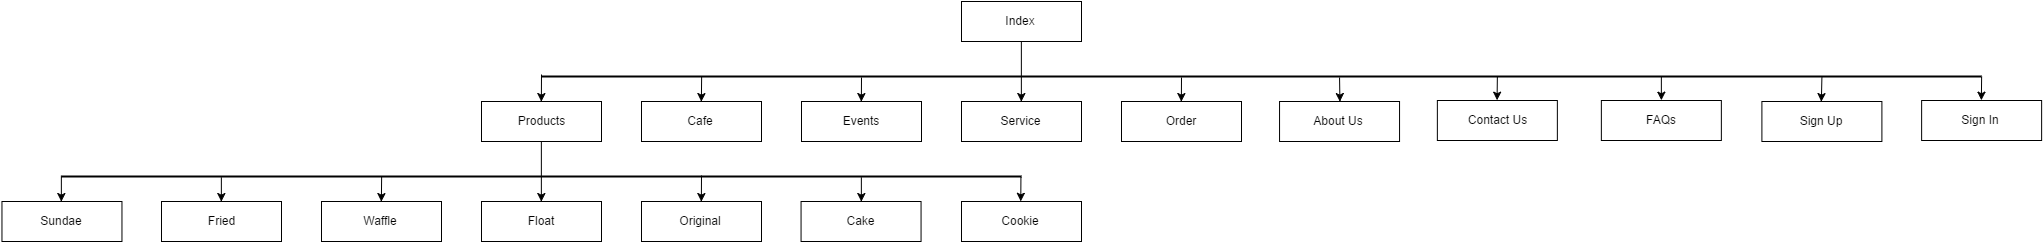

The diagram above was exported from draw.io. Its source (the exported page's mxGraphModel, read from the mxfile embedded in the PNG):
<mxGraphModel dx="1973" dy="617" grid="1" gridSize="10" guides="1" tooltips="1" connect="1" arrows="1" fold="1" page="1" pageScale="1" pageWidth="850" pageHeight="1100" background="#ffffff" math="0" shadow="0">
  <root>
    <mxCell id="0" />
    <mxCell id="1" parent="0" />
    <mxCell id="3" value="Index" style="whiteSpace=wrap;html=1;" vertex="1" parent="1">
      <mxGeometry x="360" y="40" width="120" height="40" as="geometry" />
    </mxCell>
    <mxCell id="6" value="Service" style="whiteSpace=wrap;html=1;" vertex="1" parent="1">
      <mxGeometry x="360" y="140" width="120" height="40" as="geometry" />
    </mxCell>
    <mxCell id="7" value="" style="line;strokeWidth=2;html=1;" vertex="1" parent="1">
      <mxGeometry x="-60" y="110" width="1440" height="10" as="geometry" />
    </mxCell>
    <mxCell id="8" value="" style="endArrow=classic;html=1;exitX=0.5;exitY=1;entryX=0.5;entryY=0;" edge="1" parent="1" source="3" target="6">
      <mxGeometry width="50" height="50" relative="1" as="geometry">
        <mxPoint x="350" y="280" as="sourcePoint" />
        <mxPoint x="400" y="230" as="targetPoint" />
      </mxGeometry>
    </mxCell>
    <mxCell id="16" value="Events" style="whiteSpace=wrap;html=1;" vertex="1" parent="1">
      <mxGeometry x="200" y="140" width="120" height="40" as="geometry" />
    </mxCell>
    <mxCell id="17" value="" style="endArrow=classic;html=1;entryX=0.5;entryY=0;" edge="1" target="16" parent="1">
      <mxGeometry x="239.70588235294122" y="114.88235294117646" width="50" height="50" as="geometry">
        <mxPoint x="260" y="116" as="sourcePoint" />
        <mxPoint x="220" y="265" as="targetPoint" />
      </mxGeometry>
    </mxCell>
    <mxCell id="19" value="Cafe" style="whiteSpace=wrap;html=1;" vertex="1" parent="1">
      <mxGeometry x="40" y="140" width="120" height="40" as="geometry" />
    </mxCell>
    <mxCell id="20" value="" style="endArrow=classic;html=1;exitX=0.344;exitY=0.543;entryX=0.5;entryY=0;exitPerimeter=0;" edge="1" target="19" parent="1">
      <mxGeometry x="79.70588235294122" y="114.88235294117646" width="50" height="50" as="geometry">
        <mxPoint x="100.14285714285711" y="115.28571428571428" as="sourcePoint" />
        <mxPoint x="60" y="265" as="targetPoint" />
      </mxGeometry>
    </mxCell>
    <mxCell id="21" value="Products" style="whiteSpace=wrap;html=1;" vertex="1" parent="1">
      <mxGeometry x="-120" y="140" width="120" height="40" as="geometry" />
    </mxCell>
    <mxCell id="22" value="" style="endArrow=classic;html=1;entryX=0.5;entryY=0;" edge="1" parent="1" target="21">
      <mxGeometry x="89.70588235294122" y="124.88235294117646" width="50" height="50" as="geometry">
        <mxPoint x="-60" y="113" as="sourcePoint" />
        <mxPoint x="109.72413793103442" y="149.72413793103448" as="targetPoint" />
      </mxGeometry>
    </mxCell>
    <mxCell id="24" value="Order" style="whiteSpace=wrap;html=1;" vertex="1" parent="1">
      <mxGeometry x="520" y="140" width="120" height="40" as="geometry" />
    </mxCell>
    <mxCell id="25" value="" style="endArrow=classic;html=1;entryX=0.5;entryY=0;" edge="1" target="24" parent="1">
      <mxGeometry x="559.7058823529412" y="114.88235294117646" width="50" height="50" as="geometry">
        <mxPoint x="580" y="116.00000000000006" as="sourcePoint" />
        <mxPoint x="540" y="265" as="targetPoint" />
      </mxGeometry>
    </mxCell>
    <mxCell id="26" value="About Us" style="whiteSpace=wrap;html=1;" vertex="1" parent="1">
      <mxGeometry x="678.0459770114942" y="140" width="120" height="40" as="geometry" />
    </mxCell>
    <mxCell id="27" value="" style="endArrow=classic;html=1;entryX=0.5;entryY=0;" edge="1" target="26" parent="1">
      <mxGeometry x="717.7518593644354" y="114.88235294117646" width="50" height="50" as="geometry">
        <mxPoint x="738.0459770114942" y="116.00000000000006" as="sourcePoint" />
        <mxPoint x="698.0459770114942" y="265" as="targetPoint" />
      </mxGeometry>
    </mxCell>
    <mxCell id="28" value="Contact Us" style="whiteSpace=wrap;html=1;" vertex="1" parent="1">
      <mxGeometry x="835.8620689655172" y="139" width="120" height="40" as="geometry" />
    </mxCell>
    <mxCell id="29" value="" style="endArrow=classic;html=1;entryX=0.5;entryY=0;" edge="1" target="28" parent="1">
      <mxGeometry x="875.5679513184584" y="113.88235294117646" width="50" height="50" as="geometry">
        <mxPoint x="895.8620689655172" y="115.00000000000006" as="sourcePoint" />
        <mxPoint x="855.8620689655172" y="264" as="targetPoint" />
      </mxGeometry>
    </mxCell>
    <mxCell id="30" value="FAQs" style="whiteSpace=wrap;html=1;" vertex="1" parent="1">
      <mxGeometry x="999.8620689655172" y="139" width="120" height="40" as="geometry" />
    </mxCell>
    <mxCell id="31" value="" style="endArrow=classic;html=1;entryX=0.5;entryY=0;" edge="1" target="30" parent="1">
      <mxGeometry x="1039.5679513184584" y="113.88235294117646" width="50" height="50" as="geometry">
        <mxPoint x="1059.8620689655172" y="115.00000000000006" as="sourcePoint" />
        <mxPoint x="1019.8620689655172" y="264" as="targetPoint" />
      </mxGeometry>
    </mxCell>
    <mxCell id="32" value="Sign Up" style="whiteSpace=wrap;html=1;" vertex="1" parent="1">
      <mxGeometry x="1160.3954022988505" y="140" width="120" height="40" as="geometry" />
    </mxCell>
    <mxCell id="33" value="" style="endArrow=classic;html=1;entryX=0.5;entryY=0;" edge="1" target="32" parent="1">
      <mxGeometry x="1200.1012846517915" y="114.88235294117646" width="50" height="50" as="geometry">
        <mxPoint x="1220.3954022988505" y="116.00000000000006" as="sourcePoint" />
        <mxPoint x="1180.3954022988505" y="265" as="targetPoint" />
      </mxGeometry>
    </mxCell>
    <mxCell id="34" value="Sign In" style="whiteSpace=wrap;html=1;" vertex="1" parent="1">
      <mxGeometry x="1320.128735632184" y="139" width="120" height="40" as="geometry" />
    </mxCell>
    <mxCell id="35" value="" style="endArrow=classic;html=1;entryX=0.5;entryY=0;" edge="1" target="34" parent="1">
      <mxGeometry x="1359.834617985125" y="113.88235294117646" width="50" height="50" as="geometry">
        <mxPoint x="1380.128735632184" y="115.00000000000006" as="sourcePoint" />
        <mxPoint x="1340.128735632184" y="264" as="targetPoint" />
      </mxGeometry>
    </mxCell>
    <mxCell id="36" value="Original" style="whiteSpace=wrap;html=1;" vertex="1" parent="1">
      <mxGeometry x="40" y="240" width="120" height="40" as="geometry" />
    </mxCell>
    <mxCell id="38" value="Float" style="whiteSpace=wrap;html=1;" vertex="1" parent="1">
      <mxGeometry x="-120" y="240" width="120" height="40" as="geometry" />
    </mxCell>
    <mxCell id="39" value="" style="endArrow=classic;html=1;entryX=0.5;entryY=0;exitX=0.5;exitY=1;" edge="1" target="38" parent="1" source="21">
      <mxGeometry x="-80.29411764705878" y="238.88235294117646" width="50" height="50" as="geometry">
        <mxPoint x="-60" y="240" as="sourcePoint" />
        <mxPoint x="-100" y="389" as="targetPoint" />
      </mxGeometry>
    </mxCell>
    <mxCell id="40" value="Waffle" style="whiteSpace=wrap;html=1;" vertex="1" parent="1">
      <mxGeometry x="-280" y="240" width="120" height="40" as="geometry" />
    </mxCell>
    <mxCell id="41" value="" style="endArrow=classic;html=1;exitX=0.344;exitY=0.543;entryX=0.5;entryY=0;exitPerimeter=0;" edge="1" target="40" parent="1">
      <mxGeometry x="-240.29411764705878" y="214.88235294117646" width="50" height="50" as="geometry">
        <mxPoint x="-219.85714285714312" y="215.28571428571422" as="sourcePoint" />
        <mxPoint x="-260" y="365" as="targetPoint" />
      </mxGeometry>
    </mxCell>
    <mxCell id="42" value="Fried" style="whiteSpace=wrap;html=1;" vertex="1" parent="1">
      <mxGeometry x="-440" y="240" width="120" height="40" as="geometry" />
    </mxCell>
    <mxCell id="43" value="" style="endArrow=classic;html=1;entryX=0.5;entryY=0;exitX=0.167;exitY=0.546;exitPerimeter=0;" edge="1" target="42" parent="1" source="46">
      <mxGeometry x="-230.29411764705878" y="224.88235294117646" width="50" height="50" as="geometry">
        <mxPoint x="-380" y="213" as="sourcePoint" />
        <mxPoint x="-210.27586206896558" y="249.72413793103448" as="targetPoint" />
      </mxGeometry>
    </mxCell>
    <mxCell id="46" value="" style="line;strokeWidth=2;html=1;" vertex="1" parent="1">
      <mxGeometry x="-540" y="210" width="960" height="10" as="geometry" />
    </mxCell>
    <mxCell id="47" value="Sundae" style="whiteSpace=wrap;html=1;" vertex="1" parent="1">
      <mxGeometry x="-599.5402298850574" y="240" width="120" height="40" as="geometry" />
    </mxCell>
    <mxCell id="48" value="" style="endArrow=classic;html=1;entryX=0.5;entryY=0;exitX=0;exitY=0.5;exitPerimeter=0;" edge="1" parent="1" source="46" target="47">
      <mxGeometry x="-220.29411764705878" y="234.88235294117646" width="50" height="50" as="geometry">
        <mxPoint x="-540" y="220" as="sourcePoint" />
        <mxPoint x="-370.27586206896547" y="249.72413793103453" as="targetPoint" />
      </mxGeometry>
    </mxCell>
    <mxCell id="50" value="Cake" style="whiteSpace=wrap;html=1;" vertex="1" parent="1">
      <mxGeometry x="199.55555555555543" y="240" width="120" height="40" as="geometry" />
    </mxCell>
    <mxCell id="51" value="Cookie" style="whiteSpace=wrap;html=1;" vertex="1" parent="1">
      <mxGeometry x="360" y="240" width="120" height="40" as="geometry" />
    </mxCell>
    <mxCell id="52" value="" style="endArrow=classic;html=1;entryX=0.5;entryY=0;" edge="1" parent="1" target="36">
      <mxGeometry x="-230.29411764705878" y="224.88235294117646" width="50" height="50" as="geometry">
        <mxPoint x="100" y="214" as="sourcePoint" />
        <mxPoint x="-210" y="249.83333333333337" as="targetPoint" />
      </mxGeometry>
    </mxCell>
    <mxCell id="53" value="" style="endArrow=classic;html=1;entryX=0.5;entryY=0;exitX=0.833;exitY=0.522;exitPerimeter=0;" edge="1" parent="1" source="46" target="50">
      <mxGeometry x="-220.29411764705878" y="234.88235294117646" width="50" height="50" as="geometry">
        <mxPoint x="260" y="215" as="sourcePoint" />
        <mxPoint x="-200" y="259.83333333333337" as="targetPoint" />
      </mxGeometry>
    </mxCell>
    <mxCell id="54" value="" style="endArrow=classic;html=1;exitX=0.344;exitY=0.543;entryX=0.5;entryY=0;exitPerimeter=0;" edge="1" parent="1">
      <mxGeometry x="398.99159663865555" y="214.88235294117646" width="50" height="50" as="geometry">
        <mxPoint x="419.4285714285712" y="215.28571428571422" as="sourcePoint" />
        <mxPoint x="419.28571428571433" y="239.83333333333337" as="targetPoint" />
      </mxGeometry>
    </mxCell>
  </root>
</mxGraphModel>